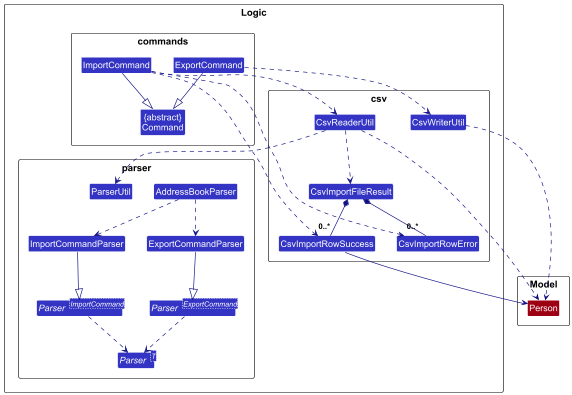

The diagram above was rendered by PlantUML. Its source (embedded in the PNG):
@startuml
!include style.puml
skinparam arrowThickness 1.1
skinparam arrowColor LOGIC_COLOR_T4
skinparam classBackgroundColor LOGIC_COLOR

package Logic {

  package commands {
    class "{abstract}\nCommand" as Command LOGIC_COLOR
    class ExportCommand LOGIC_COLOR
    class ImportCommand LOGIC_COLOR
  }

  package parser {
    class AddressBookParser LOGIC_COLOR

    interface "Parser<T>" as Parser LOGIC_COLOR
    interface "Parser<ExportCommand>" as ExportCommandParserType LOGIC_COLOR
    interface "Parser<ImportCommand>" as ImportCommandParserType LOGIC_COLOR

    class ExportCommandParser LOGIC_COLOR
    class ImportCommandParser LOGIC_COLOR
    class ParserUtil LOGIC_COLOR
  }

  package csv {
    class CsvWriterUtil LOGIC_COLOR
    class CsvReaderUtil LOGIC_COLOR
    class CsvImportFileResult LOGIC_COLOR
    class CsvImportRowSuccess LOGIC_COLOR
    class CsvImportRowError LOGIC_COLOR
  }
}

package Model {
  class Person MODEL_COLOR
}

AddressBookParser ..> ExportCommandParser
AddressBookParser ..> ImportCommandParser

ExportCommandParser --|> ExportCommandParserType
ImportCommandParser --|> ImportCommandParserType

ExportCommandParserType ..> Parser
ImportCommandParserType ..> Parser

ExportCommand --|> Command
ImportCommand --|> Command

ExportCommand ..> CsvWriterUtil

ImportCommand ..> CsvReaderUtil
ImportCommand ..> CsvImportRowSuccess
ImportCommand ..> CsvImportRowError

CsvWriterUtil ..> Person

CsvReaderUtil ..> ParserUtil
CsvReaderUtil ..> Person
CsvReaderUtil ..> CsvImportFileResult

CsvImportFileResult *-- "0..*" CsvImportRowSuccess
CsvImportFileResult *-- "0..*" CsvImportRowError
CsvImportRowSuccess --> Person
@enduml